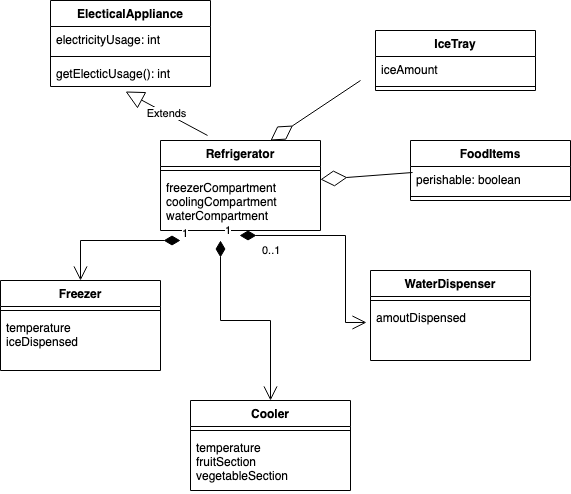

The diagram above was exported from draw.io. Its source (the exported page's mxGraphModel, read from the mxfile embedded in the PNG):
<mxGraphModel dx="551" dy="410" grid="1" gridSize="10" guides="1" tooltips="1" connect="1" arrows="1" fold="1" page="1" pageScale="1" pageWidth="850" pageHeight="1100" math="0" shadow="0">
  <root>
    <mxCell id="0" />
    <mxCell id="1" parent="0" />
    <mxCell id="VyWlaSiSjA1bJztMaPyW-5" value="ElecticalAppliance" style="swimlane;fontStyle=1;align=center;verticalAlign=top;childLayout=stackLayout;horizontal=1;startSize=26;horizontalStack=0;resizeParent=1;resizeParentMax=0;resizeLast=0;collapsible=1;marginBottom=0;" vertex="1" parent="1">
      <mxGeometry x="100" y="40" width="160" height="86" as="geometry" />
    </mxCell>
    <mxCell id="VyWlaSiSjA1bJztMaPyW-6" value="electricityUsage: int&#10;" style="text;strokeColor=none;fillColor=none;align=left;verticalAlign=top;spacingLeft=4;spacingRight=4;overflow=hidden;rotatable=0;points=[[0,0.5],[1,0.5]];portConstraint=eastwest;" vertex="1" parent="VyWlaSiSjA1bJztMaPyW-5">
      <mxGeometry y="26" width="160" height="26" as="geometry" />
    </mxCell>
    <mxCell id="VyWlaSiSjA1bJztMaPyW-7" value="" style="line;strokeWidth=1;fillColor=none;align=left;verticalAlign=middle;spacingTop=-1;spacingLeft=3;spacingRight=3;rotatable=0;labelPosition=right;points=[];portConstraint=eastwest;" vertex="1" parent="VyWlaSiSjA1bJztMaPyW-5">
      <mxGeometry y="52" width="160" height="8" as="geometry" />
    </mxCell>
    <mxCell id="VyWlaSiSjA1bJztMaPyW-8" value="getElecticUsage(): int" style="text;strokeColor=none;fillColor=none;align=left;verticalAlign=top;spacingLeft=4;spacingRight=4;overflow=hidden;rotatable=0;points=[[0,0.5],[1,0.5]];portConstraint=eastwest;" vertex="1" parent="VyWlaSiSjA1bJztMaPyW-5">
      <mxGeometry y="60" width="160" height="26" as="geometry" />
    </mxCell>
    <mxCell id="VyWlaSiSjA1bJztMaPyW-9" value="Refrigerator" style="swimlane;fontStyle=1;align=center;verticalAlign=top;childLayout=stackLayout;horizontal=1;startSize=26;horizontalStack=0;resizeParent=1;resizeParentMax=0;resizeLast=0;collapsible=1;marginBottom=0;" vertex="1" parent="1">
      <mxGeometry x="210" y="180" width="160" height="90" as="geometry" />
    </mxCell>
    <mxCell id="VyWlaSiSjA1bJztMaPyW-11" value="" style="line;strokeWidth=1;fillColor=none;align=left;verticalAlign=middle;spacingTop=-1;spacingLeft=3;spacingRight=3;rotatable=0;labelPosition=right;points=[];portConstraint=eastwest;" vertex="1" parent="VyWlaSiSjA1bJztMaPyW-9">
      <mxGeometry y="26" width="160" height="8" as="geometry" />
    </mxCell>
    <mxCell id="VyWlaSiSjA1bJztMaPyW-10" value="freezerCompartment&#10;coolingCompartment&#10;waterCompartment&#10;" style="text;strokeColor=none;fillColor=none;align=left;verticalAlign=top;spacingLeft=4;spacingRight=4;overflow=hidden;rotatable=0;points=[[0,0.5],[1,0.5]];portConstraint=eastwest;" vertex="1" parent="VyWlaSiSjA1bJztMaPyW-9">
      <mxGeometry y="34" width="160" height="56" as="geometry" />
    </mxCell>
    <mxCell id="VyWlaSiSjA1bJztMaPyW-13" value="Freezer" style="swimlane;fontStyle=1;align=center;verticalAlign=top;childLayout=stackLayout;horizontal=1;startSize=26;horizontalStack=0;resizeParent=1;resizeParentMax=0;resizeLast=0;collapsible=1;marginBottom=0;" vertex="1" parent="1">
      <mxGeometry x="50" y="320" width="160" height="90" as="geometry" />
    </mxCell>
    <mxCell id="VyWlaSiSjA1bJztMaPyW-14" value="" style="line;strokeWidth=1;fillColor=none;align=left;verticalAlign=middle;spacingTop=-1;spacingLeft=3;spacingRight=3;rotatable=0;labelPosition=right;points=[];portConstraint=eastwest;" vertex="1" parent="VyWlaSiSjA1bJztMaPyW-13">
      <mxGeometry y="26" width="160" height="8" as="geometry" />
    </mxCell>
    <mxCell id="VyWlaSiSjA1bJztMaPyW-15" value="temperature&#10;iceDispensed&#10;" style="text;strokeColor=none;fillColor=none;align=left;verticalAlign=top;spacingLeft=4;spacingRight=4;overflow=hidden;rotatable=0;points=[[0,0.5],[1,0.5]];portConstraint=eastwest;" vertex="1" parent="VyWlaSiSjA1bJztMaPyW-13">
      <mxGeometry y="34" width="160" height="56" as="geometry" />
    </mxCell>
    <mxCell id="VyWlaSiSjA1bJztMaPyW-16" value="Cooler" style="swimlane;fontStyle=1;align=center;verticalAlign=top;childLayout=stackLayout;horizontal=1;startSize=26;horizontalStack=0;resizeParent=1;resizeParentMax=0;resizeLast=0;collapsible=1;marginBottom=0;" vertex="1" parent="1">
      <mxGeometry x="240" y="440" width="160" height="90" as="geometry" />
    </mxCell>
    <mxCell id="VyWlaSiSjA1bJztMaPyW-17" value="" style="line;strokeWidth=1;fillColor=none;align=left;verticalAlign=middle;spacingTop=-1;spacingLeft=3;spacingRight=3;rotatable=0;labelPosition=right;points=[];portConstraint=eastwest;" vertex="1" parent="VyWlaSiSjA1bJztMaPyW-16">
      <mxGeometry y="26" width="160" height="8" as="geometry" />
    </mxCell>
    <mxCell id="VyWlaSiSjA1bJztMaPyW-18" value="temperature&#10;fruitSection&#10;vegetableSection&#10;" style="text;strokeColor=none;fillColor=none;align=left;verticalAlign=top;spacingLeft=4;spacingRight=4;overflow=hidden;rotatable=0;points=[[0,0.5],[1,0.5]];portConstraint=eastwest;" vertex="1" parent="VyWlaSiSjA1bJztMaPyW-16">
      <mxGeometry y="34" width="160" height="56" as="geometry" />
    </mxCell>
    <mxCell id="VyWlaSiSjA1bJztMaPyW-19" value="WaterDispenser" style="swimlane;fontStyle=1;align=center;verticalAlign=top;childLayout=stackLayout;horizontal=1;startSize=26;horizontalStack=0;resizeParent=1;resizeParentMax=0;resizeLast=0;collapsible=1;marginBottom=0;" vertex="1" parent="1">
      <mxGeometry x="420" y="310" width="160" height="90" as="geometry" />
    </mxCell>
    <mxCell id="VyWlaSiSjA1bJztMaPyW-20" value="" style="line;strokeWidth=1;fillColor=none;align=left;verticalAlign=middle;spacingTop=-1;spacingLeft=3;spacingRight=3;rotatable=0;labelPosition=right;points=[];portConstraint=eastwest;" vertex="1" parent="VyWlaSiSjA1bJztMaPyW-19">
      <mxGeometry y="26" width="160" height="8" as="geometry" />
    </mxCell>
    <mxCell id="VyWlaSiSjA1bJztMaPyW-21" value="amoutDispensed" style="text;strokeColor=none;fillColor=none;align=left;verticalAlign=top;spacingLeft=4;spacingRight=4;overflow=hidden;rotatable=0;points=[[0,0.5],[1,0.5]];portConstraint=eastwest;" vertex="1" parent="VyWlaSiSjA1bJztMaPyW-19">
      <mxGeometry y="34" width="160" height="56" as="geometry" />
    </mxCell>
    <mxCell id="VyWlaSiSjA1bJztMaPyW-22" value="0..1" style="endArrow=open;html=1;endSize=12;startArrow=diamondThin;startSize=14;startFill=1;edgeStyle=orthogonalEdgeStyle;align=left;verticalAlign=bottom;rounded=0;exitX=0.494;exitY=1.089;exitDx=0;exitDy=0;exitPerimeter=0;entryX=-0.025;entryY=0.321;entryDx=0;entryDy=0;entryPerimeter=0;" edge="1" parent="1" source="VyWlaSiSjA1bJztMaPyW-10" target="VyWlaSiSjA1bJztMaPyW-21">
      <mxGeometry x="-0.804" y="-25" relative="1" as="geometry">
        <mxPoint x="240" y="360" as="sourcePoint" />
        <mxPoint x="400" y="360" as="targetPoint" />
        <mxPoint as="offset" />
      </mxGeometry>
    </mxCell>
    <mxCell id="VyWlaSiSjA1bJztMaPyW-23" value="1" style="endArrow=open;html=1;endSize=12;startArrow=diamondThin;startSize=14;startFill=1;edgeStyle=orthogonalEdgeStyle;align=left;verticalAlign=bottom;rounded=0;entryX=0.5;entryY=0;entryDx=0;entryDy=0;" edge="1" parent="1" target="VyWlaSiSjA1bJztMaPyW-16">
      <mxGeometry x="-1" y="3" relative="1" as="geometry">
        <mxPoint x="270" y="280" as="sourcePoint" />
        <mxPoint x="426" y="371.976" as="targetPoint" />
      </mxGeometry>
    </mxCell>
    <mxCell id="VyWlaSiSjA1bJztMaPyW-24" value="1" style="endArrow=open;html=1;endSize=12;startArrow=diamondThin;startSize=14;startFill=1;edgeStyle=orthogonalEdgeStyle;align=left;verticalAlign=bottom;rounded=0;" edge="1" parent="1" target="VyWlaSiSjA1bJztMaPyW-13">
      <mxGeometry x="-1" y="3" relative="1" as="geometry">
        <mxPoint x="230" y="280" as="sourcePoint" />
        <mxPoint x="270" y="440" as="targetPoint" />
      </mxGeometry>
    </mxCell>
    <mxCell id="VyWlaSiSjA1bJztMaPyW-25" value="Extends" style="endArrow=block;endSize=16;endFill=0;html=1;rounded=0;entryX=0.469;entryY=1.192;entryDx=0;entryDy=0;entryPerimeter=0;exitX=0.294;exitY=-0.056;exitDx=0;exitDy=0;exitPerimeter=0;" edge="1" parent="1" source="VyWlaSiSjA1bJztMaPyW-9" target="VyWlaSiSjA1bJztMaPyW-8">
      <mxGeometry width="160" relative="1" as="geometry">
        <mxPoint x="240" y="210" as="sourcePoint" />
        <mxPoint x="400" y="210" as="targetPoint" />
      </mxGeometry>
    </mxCell>
    <mxCell id="VyWlaSiSjA1bJztMaPyW-26" value="IceTray" style="swimlane;fontStyle=1;align=center;verticalAlign=top;childLayout=stackLayout;horizontal=1;startSize=26;horizontalStack=0;resizeParent=1;resizeParentMax=0;resizeLast=0;collapsible=1;marginBottom=0;" vertex="1" parent="1">
      <mxGeometry x="425" y="70" width="160" height="60" as="geometry" />
    </mxCell>
    <mxCell id="VyWlaSiSjA1bJztMaPyW-27" value="iceAmount" style="text;strokeColor=none;fillColor=none;align=left;verticalAlign=top;spacingLeft=4;spacingRight=4;overflow=hidden;rotatable=0;points=[[0,0.5],[1,0.5]];portConstraint=eastwest;" vertex="1" parent="VyWlaSiSjA1bJztMaPyW-26">
      <mxGeometry y="26" width="160" height="26" as="geometry" />
    </mxCell>
    <mxCell id="VyWlaSiSjA1bJztMaPyW-28" value="" style="line;strokeWidth=1;fillColor=none;align=left;verticalAlign=middle;spacingTop=-1;spacingLeft=3;spacingRight=3;rotatable=0;labelPosition=right;points=[];portConstraint=eastwest;" vertex="1" parent="VyWlaSiSjA1bJztMaPyW-26">
      <mxGeometry y="52" width="160" height="8" as="geometry" />
    </mxCell>
    <mxCell id="VyWlaSiSjA1bJztMaPyW-30" value="" style="endArrow=diamondThin;endFill=0;endSize=24;html=1;rounded=0;" edge="1" parent="1">
      <mxGeometry width="160" relative="1" as="geometry">
        <mxPoint x="410" y="120" as="sourcePoint" />
        <mxPoint x="320" y="180" as="targetPoint" />
      </mxGeometry>
    </mxCell>
    <mxCell id="VyWlaSiSjA1bJztMaPyW-31" value="FoodItems" style="swimlane;fontStyle=1;align=center;verticalAlign=top;childLayout=stackLayout;horizontal=1;startSize=26;horizontalStack=0;resizeParent=1;resizeParentMax=0;resizeLast=0;collapsible=1;marginBottom=0;" vertex="1" parent="1">
      <mxGeometry x="460" y="180" width="160" height="60" as="geometry" />
    </mxCell>
    <mxCell id="VyWlaSiSjA1bJztMaPyW-32" value="perishable: boolean" style="text;strokeColor=none;fillColor=none;align=left;verticalAlign=top;spacingLeft=4;spacingRight=4;overflow=hidden;rotatable=0;points=[[0,0.5],[1,0.5]];portConstraint=eastwest;" vertex="1" parent="VyWlaSiSjA1bJztMaPyW-31">
      <mxGeometry y="26" width="160" height="26" as="geometry" />
    </mxCell>
    <mxCell id="VyWlaSiSjA1bJztMaPyW-33" value="" style="line;strokeWidth=1;fillColor=none;align=left;verticalAlign=middle;spacingTop=-1;spacingLeft=3;spacingRight=3;rotatable=0;labelPosition=right;points=[];portConstraint=eastwest;" vertex="1" parent="VyWlaSiSjA1bJztMaPyW-31">
      <mxGeometry y="52" width="160" height="8" as="geometry" />
    </mxCell>
    <mxCell id="VyWlaSiSjA1bJztMaPyW-34" value="" style="endArrow=diamondThin;endFill=0;endSize=24;html=1;rounded=0;exitX=0.013;exitY=0.231;exitDx=0;exitDy=0;exitPerimeter=0;" edge="1" parent="1" source="VyWlaSiSjA1bJztMaPyW-32" target="VyWlaSiSjA1bJztMaPyW-9">
      <mxGeometry width="160" relative="1" as="geometry">
        <mxPoint x="495" y="180" as="sourcePoint" />
        <mxPoint x="405" y="240" as="targetPoint" />
      </mxGeometry>
    </mxCell>
  </root>
</mxGraphModel>